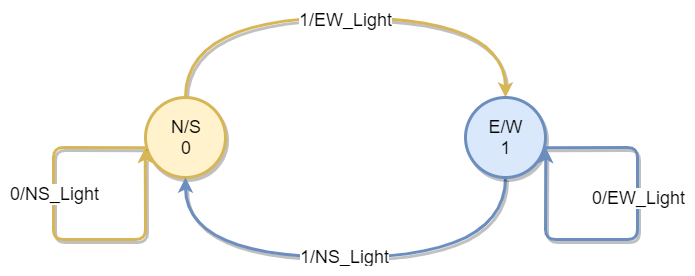

The diagram above was exported from draw.io. Its source (the exported page's mxGraphModel, read from the mxfile embedded in the PNG):
<mxGraphModel dx="1422" dy="772" grid="1" gridSize="10" guides="1" tooltips="1" connect="1" arrows="1" fold="1" page="1" pageScale="1" pageWidth="850" pageHeight="1100" math="0" shadow="0">
  <root>
    <mxCell id="0" />
    <mxCell id="1" parent="0" />
    <mxCell id="UG1UAGOkVAXtmfZtiJyt-5" style="edgeStyle=orthogonalEdgeStyle;orthogonalLoop=1;jettySize=auto;html=1;exitX=0.5;exitY=0;exitDx=0;exitDy=0;entryX=0.5;entryY=0;entryDx=0;entryDy=0;curved=1;strokeWidth=3;fillColor=#fff2cc;strokeColor=#d6b656;shadow=1;" parent="1" source="UG1UAGOkVAXtmfZtiJyt-1" target="UG1UAGOkVAXtmfZtiJyt-2" edge="1">
      <mxGeometry relative="1" as="geometry">
        <Array as="points">
          <mxPoint x="240" y="120" />
          <mxPoint x="560" y="120" />
        </Array>
      </mxGeometry>
    </mxCell>
    <mxCell id="UG1UAGOkVAXtmfZtiJyt-6" value="1/EW_Light" style="text;html=1;resizable=0;points=[];align=center;verticalAlign=middle;labelBackgroundColor=#ffffff;fontSize=18;" parent="UG1UAGOkVAXtmfZtiJyt-5" vertex="1" connectable="0">
      <mxGeometry y="-2" relative="1" as="geometry">
        <mxPoint as="offset" />
      </mxGeometry>
    </mxCell>
    <mxCell id="UG1UAGOkVAXtmfZtiJyt-1" value="&lt;font style=&quot;font-size: 18px&quot;&gt;N/S&lt;br style=&quot;font-size: 18px&quot;&gt;0&lt;/font&gt;" style="ellipse;whiteSpace=wrap;html=1;aspect=fixed;labelBackgroundColor=none;labelBorderColor=none;fontSize=18;fillColor=#fff2cc;strokeColor=#d6b656;strokeWidth=3;shadow=1;" parent="1" vertex="1">
      <mxGeometry x="200" y="200" width="80" height="80" as="geometry" />
    </mxCell>
    <mxCell id="UG1UAGOkVAXtmfZtiJyt-7" style="edgeStyle=orthogonalEdgeStyle;curved=1;orthogonalLoop=1;jettySize=auto;html=1;exitX=0.5;exitY=1;exitDx=0;exitDy=0;entryX=0.5;entryY=1;entryDx=0;entryDy=0;strokeWidth=3;fillColor=#dae8fc;strokeColor=#6c8ebf;shadow=1;" parent="1" source="UG1UAGOkVAXtmfZtiJyt-2" target="UG1UAGOkVAXtmfZtiJyt-1" edge="1">
      <mxGeometry relative="1" as="geometry">
        <Array as="points">
          <mxPoint x="560" y="360" />
          <mxPoint x="240" y="360" />
        </Array>
      </mxGeometry>
    </mxCell>
    <mxCell id="UG1UAGOkVAXtmfZtiJyt-8" value="1/NS_Light" style="text;html=1;resizable=0;points=[];align=center;verticalAlign=middle;labelBackgroundColor=#ffffff;fontSize=18;" parent="UG1UAGOkVAXtmfZtiJyt-7" vertex="1" connectable="0">
      <mxGeometry x="0.0042" y="-1" relative="1" as="geometry">
        <mxPoint as="offset" />
      </mxGeometry>
    </mxCell>
    <mxCell id="UG1UAGOkVAXtmfZtiJyt-2" value="&lt;font style=&quot;font-size: 18px&quot;&gt;E/W&lt;br style=&quot;font-size: 18px&quot;&gt;1&lt;/font&gt;" style="ellipse;whiteSpace=wrap;html=1;aspect=fixed;labelBackgroundColor=none;labelBorderColor=none;fontSize=18;fillColor=#dae8fc;strokeColor=#6c8ebf;strokeWidth=3;shadow=1;" parent="1" vertex="1">
      <mxGeometry x="520" y="200" width="80" height="80" as="geometry" />
    </mxCell>
    <mxCell id="UG1UAGOkVAXtmfZtiJyt-10" value="" style="endArrow=classic;html=1;shadow=1;strokeWidth=3;fontSize=18;fontColor=#000000;exitX=0;exitY=1;exitDx=0;exitDy=0;entryX=0;entryY=1;entryDx=0;entryDy=0;fillColor=#fff2cc;strokeColor=#d6b656;" parent="1" edge="1">
      <mxGeometry width="50" height="50" relative="1" as="geometry">
        <mxPoint x="199.71572875253833" y="250.2842712474619" as="sourcePoint" />
        <mxPoint x="199.71572875253833" y="250.2842712474619" as="targetPoint" />
        <Array as="points">
          <mxPoint x="108" y="250" />
          <mxPoint x="108" y="342" />
          <mxPoint x="200" y="342" />
        </Array>
      </mxGeometry>
    </mxCell>
    <mxCell id="UG1UAGOkVAXtmfZtiJyt-11" value="0/NS_Light" style="text;html=1;resizable=0;points=[];align=center;verticalAlign=middle;labelBackgroundColor=#ffffff;fontSize=18;fontColor=#000000;" parent="UG1UAGOkVAXtmfZtiJyt-10" vertex="1" connectable="0">
      <mxGeometry x="-0.2468" y="1" relative="1" as="geometry">
        <mxPoint as="offset" />
      </mxGeometry>
    </mxCell>
    <mxCell id="UG1UAGOkVAXtmfZtiJyt-12" value="" style="endArrow=classic;html=1;shadow=1;strokeWidth=3;fontSize=18;fontColor=#000000;exitX=1;exitY=1;exitDx=0;exitDy=0;entryX=1;entryY=1;entryDx=0;entryDy=0;fillColor=#dae8fc;strokeColor=#6c8ebf;" parent="1" edge="1">
      <mxGeometry width="50" height="50" relative="1" as="geometry">
        <mxPoint x="600.2842712474617" y="250.2842712474619" as="sourcePoint" />
        <mxPoint x="600.2842712474617" y="250.2842712474619" as="targetPoint" />
        <Array as="points">
          <mxPoint x="692" y="250" />
          <mxPoint x="692" y="342" />
          <mxPoint x="600" y="342" />
        </Array>
      </mxGeometry>
    </mxCell>
    <mxCell id="UG1UAGOkVAXtmfZtiJyt-13" value="0/EW_Light" style="text;html=1;resizable=0;points=[];align=center;verticalAlign=middle;labelBackgroundColor=#ffffff;fontSize=18;fontColor=#000000;" parent="UG1UAGOkVAXtmfZtiJyt-12" vertex="1" connectable="0">
      <mxGeometry x="-0.225" y="1" relative="1" as="geometry">
        <mxPoint as="offset" />
      </mxGeometry>
    </mxCell>
  </root>
</mxGraphModel>